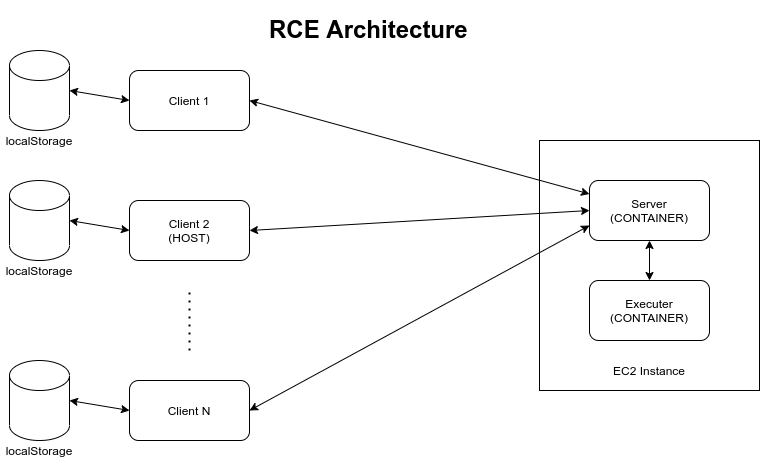

The diagram above was exported from draw.io. Its source (the exported page's mxGraphModel, read from the mxfile embedded in the PNG):
<mxGraphModel dx="782" dy="433" grid="1" gridSize="10" guides="1" tooltips="1" connect="1" arrows="1" fold="1" page="1" pageScale="1" pageWidth="850" pageHeight="1100" math="0" shadow="0">
  <root>
    <mxCell id="0" />
    <mxCell id="1" parent="0" />
    <mxCell id="ULfAMoqfdIBwb7Lm6cgZ-1" value="" style="rounded=0;whiteSpace=wrap;html=1;" parent="1" vertex="1">
      <mxGeometry x="585" y="250" width="220" height="250" as="geometry" />
    </mxCell>
    <mxCell id="ULfAMoqfdIBwb7Lm6cgZ-5" value="" style="rounded=1;whiteSpace=wrap;html=1;" parent="1" vertex="1">
      <mxGeometry x="635" y="290" width="120" height="60" as="geometry" />
    </mxCell>
    <mxCell id="ULfAMoqfdIBwb7Lm6cgZ-6" value="" style="rounded=1;whiteSpace=wrap;html=1;" parent="1" vertex="1">
      <mxGeometry x="635" y="390" width="120" height="60" as="geometry" />
    </mxCell>
    <mxCell id="ULfAMoqfdIBwb7Lm6cgZ-8" value="" style="endArrow=classic;startArrow=classic;html=1;exitX=1;exitY=0.5;exitDx=0;exitDy=0;entryX=0;entryY=0.5;entryDx=0;entryDy=0;" parent="1" source="ULfAMoqfdIBwb7Lm6cgZ-12" target="ULfAMoqfdIBwb7Lm6cgZ-5" edge="1">
      <mxGeometry width="50" height="50" relative="1" as="geometry">
        <mxPoint x="310" y="320" as="sourcePoint" />
        <mxPoint x="475" y="380" as="targetPoint" />
      </mxGeometry>
    </mxCell>
    <mxCell id="ULfAMoqfdIBwb7Lm6cgZ-9" value="" style="endArrow=classic;startArrow=classic;html=1;entryX=0.5;entryY=1;entryDx=0;entryDy=0;exitX=0.5;exitY=0;exitDx=0;exitDy=0;" parent="1" source="ULfAMoqfdIBwb7Lm6cgZ-6" target="ULfAMoqfdIBwb7Lm6cgZ-5" edge="1">
      <mxGeometry width="50" height="50" relative="1" as="geometry">
        <mxPoint x="425" y="430" as="sourcePoint" />
        <mxPoint x="475" y="380" as="targetPoint" />
      </mxGeometry>
    </mxCell>
    <mxCell id="ULfAMoqfdIBwb7Lm6cgZ-12" value="" style="rounded=1;whiteSpace=wrap;html=1;" parent="1" vertex="1">
      <mxGeometry x="175" y="310" width="120" height="60" as="geometry" />
    </mxCell>
    <mxCell id="ULfAMoqfdIBwb7Lm6cgZ-13" value="" style="rounded=1;whiteSpace=wrap;html=1;" parent="1" vertex="1">
      <mxGeometry x="175" y="490" width="120" height="60" as="geometry" />
    </mxCell>
    <mxCell id="ULfAMoqfdIBwb7Lm6cgZ-14" value="" style="rounded=1;whiteSpace=wrap;html=1;" parent="1" vertex="1">
      <mxGeometry x="175" y="180" width="120" height="60" as="geometry" />
    </mxCell>
    <mxCell id="ULfAMoqfdIBwb7Lm6cgZ-15" value="" style="endArrow=none;dashed=1;html=1;dashPattern=1 3;strokeWidth=2;" parent="1" edge="1">
      <mxGeometry width="50" height="50" relative="1" as="geometry">
        <mxPoint x="235" y="460" as="sourcePoint" />
        <mxPoint x="235" y="400" as="targetPoint" />
      </mxGeometry>
    </mxCell>
    <mxCell id="ULfAMoqfdIBwb7Lm6cgZ-16" value="Client 1" style="text;html=1;strokeColor=none;fillColor=none;align=center;verticalAlign=middle;whiteSpace=wrap;rounded=0;" parent="1" vertex="1">
      <mxGeometry x="200" y="200" width="70" height="20" as="geometry" />
    </mxCell>
    <mxCell id="ULfAMoqfdIBwb7Lm6cgZ-17" value="Client 2&lt;br&gt;(HOST)" style="text;html=1;strokeColor=none;fillColor=none;align=center;verticalAlign=middle;whiteSpace=wrap;rounded=0;" parent="1" vertex="1">
      <mxGeometry x="200" y="330" width="70" height="20" as="geometry" />
    </mxCell>
    <mxCell id="ULfAMoqfdIBwb7Lm6cgZ-18" value="Client N" style="text;html=1;strokeColor=none;fillColor=none;align=center;verticalAlign=middle;whiteSpace=wrap;rounded=0;" parent="1" vertex="1">
      <mxGeometry x="200" y="510" width="70" height="20" as="geometry" />
    </mxCell>
    <mxCell id="ULfAMoqfdIBwb7Lm6cgZ-19" value="" style="endArrow=classic;startArrow=classic;html=1;exitX=1;exitY=0.5;exitDx=0;exitDy=0;entryX=0;entryY=0.75;entryDx=0;entryDy=0;" parent="1" source="ULfAMoqfdIBwb7Lm6cgZ-13" target="ULfAMoqfdIBwb7Lm6cgZ-5" edge="1">
      <mxGeometry width="50" height="50" relative="1" as="geometry">
        <mxPoint x="315" y="530" as="sourcePoint" />
        <mxPoint x="655" y="510" as="targetPoint" />
      </mxGeometry>
    </mxCell>
    <mxCell id="ULfAMoqfdIBwb7Lm6cgZ-20" value="" style="endArrow=classic;startArrow=classic;html=1;exitX=1;exitY=0.5;exitDx=0;exitDy=0;" parent="1" source="ULfAMoqfdIBwb7Lm6cgZ-14" target="ULfAMoqfdIBwb7Lm6cgZ-5" edge="1">
      <mxGeometry width="50" height="50" relative="1" as="geometry">
        <mxPoint x="305" y="200" as="sourcePoint" />
        <mxPoint x="645" y="180" as="targetPoint" />
      </mxGeometry>
    </mxCell>
    <mxCell id="ULfAMoqfdIBwb7Lm6cgZ-21" value="Server&lt;br&gt;(CONTAINER)" style="text;html=1;strokeColor=none;fillColor=none;align=center;verticalAlign=middle;whiteSpace=wrap;rounded=0;" parent="1" vertex="1">
      <mxGeometry x="650" y="310" width="90" height="20" as="geometry" />
    </mxCell>
    <mxCell id="ULfAMoqfdIBwb7Lm6cgZ-22" value="Executer&lt;br&gt;(CONTAINER)" style="text;html=1;strokeColor=none;fillColor=none;align=center;verticalAlign=middle;whiteSpace=wrap;rounded=0;" parent="1" vertex="1">
      <mxGeometry x="650" y="410" width="90" height="20" as="geometry" />
    </mxCell>
    <mxCell id="ULfAMoqfdIBwb7Lm6cgZ-23" value="EC2 Instance" style="text;html=1;strokeColor=none;fillColor=none;align=center;verticalAlign=middle;whiteSpace=wrap;rounded=0;" parent="1" vertex="1">
      <mxGeometry x="650" y="470" width="90" height="20" as="geometry" />
    </mxCell>
    <mxCell id="ULfAMoqfdIBwb7Lm6cgZ-24" value="" style="shape=cylinder3;whiteSpace=wrap;html=1;boundedLbl=1;backgroundOutline=1;size=15;" parent="1" vertex="1">
      <mxGeometry x="55" y="160" width="60" height="80" as="geometry" />
    </mxCell>
    <mxCell id="ULfAMoqfdIBwb7Lm6cgZ-25" value="" style="shape=cylinder3;whiteSpace=wrap;html=1;boundedLbl=1;backgroundOutline=1;size=15;" parent="1" vertex="1">
      <mxGeometry x="55" y="290" width="60" height="80" as="geometry" />
    </mxCell>
    <mxCell id="ULfAMoqfdIBwb7Lm6cgZ-26" value="" style="shape=cylinder3;whiteSpace=wrap;html=1;boundedLbl=1;backgroundOutline=1;size=15;" parent="1" vertex="1">
      <mxGeometry x="55" y="470" width="60" height="80" as="geometry" />
    </mxCell>
    <mxCell id="ULfAMoqfdIBwb7Lm6cgZ-27" value="" style="endArrow=classic;startArrow=classic;html=1;exitX=0;exitY=0.5;exitDx=0;exitDy=0;entryX=1;entryY=0.5;entryDx=0;entryDy=0;entryPerimeter=0;" parent="1" source="ULfAMoqfdIBwb7Lm6cgZ-13" target="ULfAMoqfdIBwb7Lm6cgZ-26" edge="1">
      <mxGeometry width="50" height="50" relative="1" as="geometry">
        <mxPoint x="425" y="530" as="sourcePoint" />
        <mxPoint x="475" y="480" as="targetPoint" />
      </mxGeometry>
    </mxCell>
    <mxCell id="ULfAMoqfdIBwb7Lm6cgZ-28" value="" style="endArrow=classic;startArrow=classic;html=1;entryX=1;entryY=0.5;entryDx=0;entryDy=0;entryPerimeter=0;exitX=0;exitY=0.5;exitDx=0;exitDy=0;" parent="1" source="ULfAMoqfdIBwb7Lm6cgZ-12" target="ULfAMoqfdIBwb7Lm6cgZ-25" edge="1">
      <mxGeometry width="50" height="50" relative="1" as="geometry">
        <mxPoint x="505" y="530" as="sourcePoint" />
        <mxPoint x="475" y="480" as="targetPoint" />
      </mxGeometry>
    </mxCell>
    <mxCell id="ULfAMoqfdIBwb7Lm6cgZ-29" value="" style="endArrow=classic;startArrow=classic;html=1;exitX=1;exitY=0.5;exitDx=0;exitDy=0;exitPerimeter=0;entryX=0;entryY=0.5;entryDx=0;entryDy=0;" parent="1" source="ULfAMoqfdIBwb7Lm6cgZ-24" target="ULfAMoqfdIBwb7Lm6cgZ-14" edge="1">
      <mxGeometry width="50" height="50" relative="1" as="geometry">
        <mxPoint x="425" y="530" as="sourcePoint" />
        <mxPoint x="475" y="480" as="targetPoint" />
      </mxGeometry>
    </mxCell>
    <mxCell id="ULfAMoqfdIBwb7Lm6cgZ-30" value="localStorage" style="text;html=1;strokeColor=none;fillColor=none;align=center;verticalAlign=middle;whiteSpace=wrap;rounded=0;" parent="1" vertex="1">
      <mxGeometry x="46" y="240" width="78" height="20" as="geometry" />
    </mxCell>
    <mxCell id="ULfAMoqfdIBwb7Lm6cgZ-31" value="localStorage" style="text;html=1;strokeColor=none;fillColor=none;align=center;verticalAlign=middle;whiteSpace=wrap;rounded=0;" parent="1" vertex="1">
      <mxGeometry x="46" y="370" width="78" height="20" as="geometry" />
    </mxCell>
    <mxCell id="ULfAMoqfdIBwb7Lm6cgZ-32" value="localStorage" style="text;html=1;strokeColor=none;fillColor=none;align=center;verticalAlign=middle;whiteSpace=wrap;rounded=0;" parent="1" vertex="1">
      <mxGeometry x="46" y="550" width="78" height="20" as="geometry" />
    </mxCell>
    <mxCell id="ULfAMoqfdIBwb7Lm6cgZ-33" value="&lt;h1&gt;RCE Architecture&lt;/h1&gt;" style="text;html=1;strokeColor=none;fillColor=none;spacing=5;spacingTop=-20;whiteSpace=wrap;overflow=hidden;rounded=0;" parent="1" vertex="1">
      <mxGeometry x="310" y="120" width="230" height="40" as="geometry" />
    </mxCell>
  </root>
</mxGraphModel>